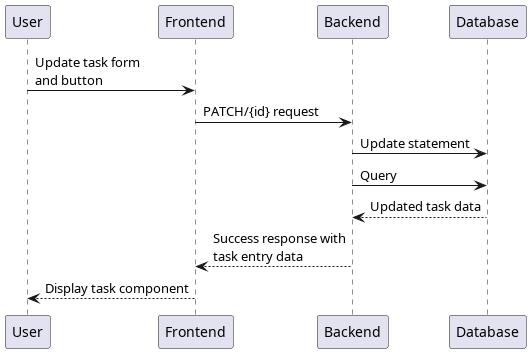

The diagram above was rendered by PlantUML. Its source (embedded in the PNG):
@startuml Update existing single task
participant User as u
participant Frontend as fe
participant Backend as be
participant Database as db

u -> fe: Update task form\nand button
fe -> be: PATCH/{id} request
be -> db: Update statement
be -> db: Query
be <-- db: Updated task data
fe <-- be: Success response with\ntask entry data
u <-- fe: Display task component
@enduml